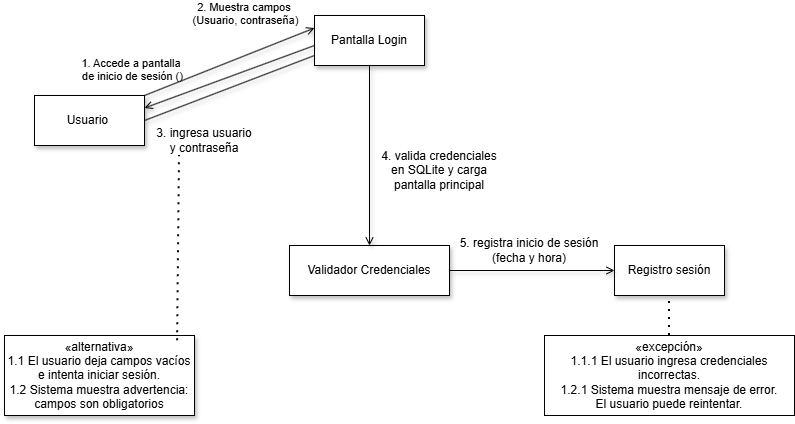

The diagram above was exported from draw.io. Its source (the exported page's mxGraphModel, read from the mxfile embedded in the PNG):
<mxGraphModel dx="1180" dy="1001" grid="1" gridSize="10" guides="1" tooltips="1" connect="1" arrows="1" fold="1" page="0" pageScale="1" pageWidth="827" pageHeight="1169" math="0" shadow="0">
  <root>
    <mxCell id="0" />
    <mxCell id="1" parent="0" />
    <mxCell id="UDltPZgFJA7lopvyqFwR-3" parent="1" style="html=1;whiteSpace=wrap;shadow=1;" value="Usuario&amp;nbsp;" vertex="1">
      <mxGeometry height="50" width="110" x="40" y="-10" as="geometry" />
    </mxCell>
    <mxCell id="UDltPZgFJA7lopvyqFwR-4" edge="1" parent="1" source="UDltPZgFJA7lopvyqFwR-3" style="edgeStyle=none;html=1;endArrow=none;verticalAlign=bottom;rounded=0;shadow=1;exitX=1;exitY=0.5;exitDx=0;exitDy=0;" value="">
      <mxGeometry relative="1" width="160" as="geometry">
        <mxPoint x="310" y="110" as="sourcePoint" />
        <mxPoint x="320" y="-50" as="targetPoint" />
      </mxGeometry>
    </mxCell>
    <mxCell id="UDltPZgFJA7lopvyqFwR-5" edge="1" parent="1" source="UDltPZgFJA7lopvyqFwR-3" style="html=1;verticalAlign=bottom;labelBackgroundColor=none;endArrow=open;endFill=0;rounded=0;shadow=1;exitX=1;exitY=0;exitDx=0;exitDy=0;entryX=0;entryY=0.25;entryDx=0;entryDy=0;" target="UDltPZgFJA7lopvyqFwR-6" value="1. Accede a pantalla&amp;nbsp;&lt;div&gt;de inicio de sesión ()&lt;/div&gt;">
      <mxGeometry relative="1" width="160" x="-1" y="15" as="geometry">
        <mxPoint x="-6" y="4" as="offset" />
        <mxPoint x="330" y="30" as="sourcePoint" />
        <mxPoint x="490" y="30" as="targetPoint" />
      </mxGeometry>
    </mxCell>
    <mxCell id="UDltPZgFJA7lopvyqFwR-6" parent="1" style="html=1;whiteSpace=wrap;shadow=1;" value="Pantalla Login" vertex="1">
      <mxGeometry height="50" width="110" x="320" y="-90" as="geometry" />
    </mxCell>
    <mxCell id="UDltPZgFJA7lopvyqFwR-7" parent="1" style="html=1;whiteSpace=wrap;shadow=1;" value="Validador Credenciales" vertex="1">
      <mxGeometry height="50" width="160" x="295" y="140" as="geometry" />
    </mxCell>
    <mxCell id="UDltPZgFJA7lopvyqFwR-8" parent="1" style="html=1;whiteSpace=wrap;shadow=1;" value="Registro sesión" vertex="1">
      <mxGeometry height="50" width="110" x="620" y="140" as="geometry" />
    </mxCell>
    <mxCell id="UDltPZgFJA7lopvyqFwR-9" edge="1" parent="1" style="html=1;verticalAlign=bottom;labelBackgroundColor=none;endArrow=open;endFill=0;rounded=0;shadow=1;entryX=1;entryY=0.25;entryDx=0;entryDy=0;" target="UDltPZgFJA7lopvyqFwR-3" value="2. Muestra campos&amp;nbsp;&lt;div&gt;(Usuario, contraseña)&lt;/div&gt;">
      <mxGeometry relative="1" width="160" x="-0.3561" y="-39" as="geometry">
        <mxPoint as="offset" />
        <mxPoint x="320" y="-60" as="sourcePoint" />
        <mxPoint x="440" y="20" as="targetPoint" />
      </mxGeometry>
    </mxCell>
    <mxCell id="UDltPZgFJA7lopvyqFwR-10" parent="1" style="text;html=1;whiteSpace=wrap;strokeColor=none;fillColor=none;align=center;verticalAlign=middle;rounded=0;" value="&lt;div&gt;3. ingresa usuario&lt;/div&gt;&lt;div&gt;y contraseña&lt;/div&gt;" vertex="1">
      <mxGeometry height="30" width="100" x="160" y="20" as="geometry" />
    </mxCell>
    <mxCell id="UDltPZgFJA7lopvyqFwR-11" parent="1" style="html=1;whiteSpace=wrap;shadow=1;" value="&lt;div&gt;«alternativa»&lt;/div&gt;&lt;div&gt;1.1 El usuario deja campos vacíos&lt;/div&gt;&lt;div&gt;e intenta iniciar sesión.&lt;/div&gt;&lt;div&gt;1.2 Sistema muestra advertencia:&lt;/div&gt;&lt;div&gt;campos son obligatorios&lt;/div&gt;" vertex="1">
      <mxGeometry height="80" width="190" x="10" y="230" as="geometry" />
    </mxCell>
    <mxCell id="UDltPZgFJA7lopvyqFwR-12" edge="1" parent="1" source="UDltPZgFJA7lopvyqFwR-11" style="endArrow=none;dashed=1;html=1;dashPattern=1 3;strokeWidth=2;rounded=0;entryX=0.25;entryY=1;entryDx=0;entryDy=0;exitX=0.911;exitY=0.065;exitDx=0;exitDy=0;exitPerimeter=0;" target="UDltPZgFJA7lopvyqFwR-10" value="">
      <mxGeometry height="50" relative="1" width="50" as="geometry">
        <mxPoint x="260" y="140" as="sourcePoint" />
        <mxPoint x="310" y="90" as="targetPoint" />
      </mxGeometry>
    </mxCell>
    <mxCell id="UDltPZgFJA7lopvyqFwR-13" edge="1" parent="1" source="UDltPZgFJA7lopvyqFwR-6" style="html=1;verticalAlign=bottom;labelBackgroundColor=none;endArrow=open;endFill=0;rounded=0;shadow=1;exitX=0.5;exitY=1;exitDx=0;exitDy=0;entryX=0.5;entryY=0;entryDx=0;entryDy=0;" target="UDltPZgFJA7lopvyqFwR-7" value="">
      <mxGeometry relative="1" width="160" x="-0.9556" y="9" as="geometry">
        <mxPoint as="offset" />
        <mxPoint x="370" y="55" as="sourcePoint" />
        <mxPoint x="540" as="targetPoint" />
      </mxGeometry>
    </mxCell>
    <mxCell id="UDltPZgFJA7lopvyqFwR-14" parent="1" style="text;html=1;whiteSpace=wrap;strokeColor=none;fillColor=none;align=center;verticalAlign=middle;rounded=0;" value="&lt;div&gt;4. valida credenciales&lt;/div&gt;&lt;div&gt;en SQLite y carga&lt;/div&gt;&lt;div&gt;pantalla principal&lt;/div&gt;" vertex="1">
      <mxGeometry height="30" width="130" x="380" y="50" as="geometry" />
    </mxCell>
    <mxCell id="UDltPZgFJA7lopvyqFwR-15" parent="1" style="text;html=1;whiteSpace=wrap;strokeColor=none;fillColor=none;align=center;verticalAlign=middle;rounded=0;" value="&lt;div&gt;5. registra inicio de sesión&lt;/div&gt;&lt;div&gt;(fecha y hora)&lt;/div&gt;" vertex="1">
      <mxGeometry height="30" width="150" x="460" y="130" as="geometry" />
    </mxCell>
    <mxCell id="UDltPZgFJA7lopvyqFwR-16" edge="1" parent="1" source="UDltPZgFJA7lopvyqFwR-7" style="html=1;verticalAlign=bottom;labelBackgroundColor=none;endArrow=open;endFill=0;rounded=0;shadow=1;exitX=1;exitY=0.5;exitDx=0;exitDy=0;entryX=0;entryY=0.5;entryDx=0;entryDy=0;" target="UDltPZgFJA7lopvyqFwR-8" value="">
      <mxGeometry relative="1" width="160" x="-1" y="13" as="geometry">
        <mxPoint x="-6" y="2" as="offset" />
        <mxPoint x="520" y="257" as="sourcePoint" />
        <mxPoint x="690" y="190" as="targetPoint" />
      </mxGeometry>
    </mxCell>
    <mxCell id="UDltPZgFJA7lopvyqFwR-17" parent="1" style="whiteSpace=wrap;html=1;" value="&lt;div&gt;«excepción»&lt;/div&gt;&lt;div&gt;1.1.1 El usuario ingresa credenciales&lt;/div&gt;&lt;div&gt;incorrectas.&lt;/div&gt;&lt;div&gt;1.2.1 Sistema muestra mensaje de error.&lt;/div&gt;&lt;div&gt;El usuario puede reintentar.&lt;/div&gt;" vertex="1">
      <mxGeometry height="80" width="250" x="550" y="230" as="geometry" />
    </mxCell>
    <mxCell id="UDltPZgFJA7lopvyqFwR-18" edge="1" parent="1" source="UDltPZgFJA7lopvyqFwR-17" style="endArrow=none;dashed=1;html=1;dashPattern=1 3;strokeWidth=2;rounded=0;entryX=0.5;entryY=1;entryDx=0;entryDy=0;exitX=0.5;exitY=0;exitDx=0;exitDy=0;" target="UDltPZgFJA7lopvyqFwR-8" value="">
      <mxGeometry height="50" relative="1" width="50" as="geometry">
        <mxPoint x="680" y="230" as="sourcePoint" />
        <mxPoint x="682" y="200" as="targetPoint" />
      </mxGeometry>
    </mxCell>
  </root>
</mxGraphModel>